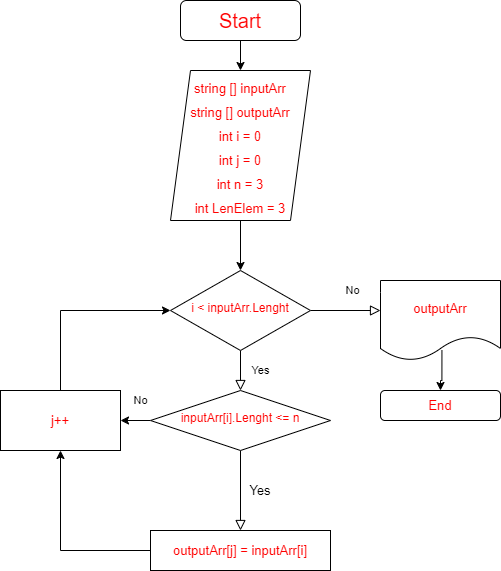

The diagram above was exported from draw.io. Its source (the exported page's mxGraphModel, read from the mxfile embedded in the PNG):
<mxGraphModel dx="1174" dy="658" grid="1" gridSize="10" guides="1" tooltips="1" connect="1" arrows="1" fold="1" page="1" pageScale="1" pageWidth="827" pageHeight="1169" math="0" shadow="0">
  <root>
    <mxCell id="WIyWlLk6GJQsqaUBKTNV-0" />
    <mxCell id="WIyWlLk6GJQsqaUBKTNV-1" parent="WIyWlLk6GJQsqaUBKTNV-0" />
    <mxCell id="wsv4TnaBRWIq7e9T5FNY-1" value="" style="edgeStyle=orthogonalEdgeStyle;rounded=0;orthogonalLoop=1;jettySize=auto;html=1;fontSize=20;fontColor=#FF0000;" edge="1" parent="WIyWlLk6GJQsqaUBKTNV-1" source="WIyWlLk6GJQsqaUBKTNV-3" target="wsv4TnaBRWIq7e9T5FNY-0">
      <mxGeometry relative="1" as="geometry" />
    </mxCell>
    <mxCell id="WIyWlLk6GJQsqaUBKTNV-3" value="&lt;font style=&quot;font-size: 20px;&quot;&gt;Start&lt;/font&gt;" style="rounded=1;whiteSpace=wrap;html=1;fontSize=12;glass=0;strokeWidth=1;shadow=0;fillColor=#FFFFFF;fillStyle=auto;fontColor=#FF0000;labelBackgroundColor=none;" parent="WIyWlLk6GJQsqaUBKTNV-1" vertex="1">
      <mxGeometry x="270" y="110" width="120" height="40" as="geometry" />
    </mxCell>
    <mxCell id="WIyWlLk6GJQsqaUBKTNV-4" value="Yes" style="rounded=0;html=1;jettySize=auto;orthogonalLoop=1;fontSize=11;endArrow=block;endFill=0;endSize=8;strokeWidth=1;shadow=0;labelBackgroundColor=none;edgeStyle=orthogonalEdgeStyle;" parent="WIyWlLk6GJQsqaUBKTNV-1" source="WIyWlLk6GJQsqaUBKTNV-6" target="WIyWlLk6GJQsqaUBKTNV-10" edge="1">
      <mxGeometry y="20" relative="1" as="geometry">
        <mxPoint as="offset" />
      </mxGeometry>
    </mxCell>
    <mxCell id="WIyWlLk6GJQsqaUBKTNV-5" value="No" style="edgeStyle=orthogonalEdgeStyle;rounded=0;html=1;jettySize=auto;orthogonalLoop=1;fontSize=11;endArrow=block;endFill=0;endSize=8;strokeWidth=1;shadow=0;labelBackgroundColor=none;" parent="WIyWlLk6GJQsqaUBKTNV-1" source="WIyWlLk6GJQsqaUBKTNV-6" edge="1">
      <mxGeometry x="0.2" y="20" relative="1" as="geometry">
        <mxPoint as="offset" />
        <mxPoint x="470" y="420" as="targetPoint" />
      </mxGeometry>
    </mxCell>
    <mxCell id="WIyWlLk6GJQsqaUBKTNV-6" value="&lt;span style=&quot;color: rgb(255, 0, 0);&quot;&gt;i &amp;lt; inputArr.Lenght&lt;/span&gt;" style="rhombus;whiteSpace=wrap;html=1;shadow=0;fontFamily=Helvetica;fontSize=12;align=center;strokeWidth=1;spacing=6;spacingTop=-4;" parent="WIyWlLk6GJQsqaUBKTNV-1" vertex="1">
      <mxGeometry x="260" y="380" width="140" height="80" as="geometry" />
    </mxCell>
    <mxCell id="WIyWlLk6GJQsqaUBKTNV-8" value="No" style="rounded=0;html=1;jettySize=auto;orthogonalLoop=1;fontSize=11;endArrow=block;endFill=0;endSize=8;strokeWidth=1;shadow=0;labelBackgroundColor=none;edgeStyle=orthogonalEdgeStyle;" parent="WIyWlLk6GJQsqaUBKTNV-1" source="WIyWlLk6GJQsqaUBKTNV-10" edge="1">
      <mxGeometry x="-1" y="-112" relative="1" as="geometry">
        <mxPoint x="12" y="-50" as="offset" />
        <mxPoint x="330" y="640" as="targetPoint" />
      </mxGeometry>
    </mxCell>
    <mxCell id="wsv4TnaBRWIq7e9T5FNY-8" style="edgeStyle=orthogonalEdgeStyle;rounded=0;orthogonalLoop=1;jettySize=auto;html=1;labelBackgroundColor=none;fontSize=13;fontColor=#FF0000;" edge="1" parent="WIyWlLk6GJQsqaUBKTNV-1" source="WIyWlLk6GJQsqaUBKTNV-10" target="wsv4TnaBRWIq7e9T5FNY-5">
      <mxGeometry relative="1" as="geometry" />
    </mxCell>
    <mxCell id="WIyWlLk6GJQsqaUBKTNV-10" value="&lt;font color=&quot;#ff0000&quot;&gt;inputArr[i].Lenght &amp;lt;= n&lt;/font&gt;" style="rhombus;whiteSpace=wrap;html=1;shadow=0;fontFamily=Helvetica;fontSize=12;align=center;strokeWidth=1;spacing=6;spacingTop=-4;" parent="WIyWlLk6GJQsqaUBKTNV-1" vertex="1">
      <mxGeometry x="240" y="500" width="180" height="60" as="geometry" />
    </mxCell>
    <mxCell id="wsv4TnaBRWIq7e9T5FNY-2" value="" style="edgeStyle=orthogonalEdgeStyle;rounded=0;orthogonalLoop=1;jettySize=auto;html=1;fontSize=20;fontColor=#000000;labelBackgroundColor=none;" edge="1" parent="WIyWlLk6GJQsqaUBKTNV-1" source="wsv4TnaBRWIq7e9T5FNY-0" target="WIyWlLk6GJQsqaUBKTNV-6">
      <mxGeometry relative="1" as="geometry" />
    </mxCell>
    <mxCell id="wsv4TnaBRWIq7e9T5FNY-0" value="&lt;font style=&quot;font-size: 13px;&quot;&gt;string [] inputArr&lt;br&gt;string [] outputArr&lt;br&gt;int i = 0&lt;br&gt;int j = 0&lt;br&gt;int n = 3&lt;br&gt;int LenElem = 3&lt;br&gt;&lt;/font&gt;" style="shape=parallelogram;perimeter=parallelogramPerimeter;whiteSpace=wrap;html=1;fixedSize=1;labelBackgroundColor=none;fillStyle=auto;fontSize=20;fontColor=#FF0000;fillColor=#FFFFFF;" vertex="1" parent="WIyWlLk6GJQsqaUBKTNV-1">
      <mxGeometry x="260" y="180" width="140" height="150" as="geometry" />
    </mxCell>
    <mxCell id="wsv4TnaBRWIq7e9T5FNY-4" value="Yes" style="text;html=1;strokeColor=none;fillColor=none;align=center;verticalAlign=middle;whiteSpace=wrap;rounded=0;labelBackgroundColor=none;fillStyle=auto;fontSize=13;fontColor=#000000;" vertex="1" parent="WIyWlLk6GJQsqaUBKTNV-1">
      <mxGeometry x="320" y="585" width="60" height="30" as="geometry" />
    </mxCell>
    <mxCell id="wsv4TnaBRWIq7e9T5FNY-9" style="edgeStyle=orthogonalEdgeStyle;rounded=0;orthogonalLoop=1;jettySize=auto;html=1;entryX=0;entryY=0.5;entryDx=0;entryDy=0;labelBackgroundColor=none;fontSize=13;fontColor=#FF0000;" edge="1" parent="WIyWlLk6GJQsqaUBKTNV-1" source="wsv4TnaBRWIq7e9T5FNY-5" target="WIyWlLk6GJQsqaUBKTNV-6">
      <mxGeometry relative="1" as="geometry">
        <Array as="points">
          <mxPoint x="150" y="420" />
        </Array>
      </mxGeometry>
    </mxCell>
    <mxCell id="wsv4TnaBRWIq7e9T5FNY-5" value="&lt;font color=&quot;#ff0000&quot;&gt;j++&lt;/font&gt;" style="shape=process;whiteSpace=wrap;html=1;backgroundOutline=1;labelBackgroundColor=none;fillStyle=auto;fontSize=13;fontColor=#CCCCCC;fillColor=#FFFFFF;size=0;" vertex="1" parent="WIyWlLk6GJQsqaUBKTNV-1">
      <mxGeometry x="90" y="500" width="120" height="60" as="geometry" />
    </mxCell>
    <mxCell id="wsv4TnaBRWIq7e9T5FNY-7" style="edgeStyle=orthogonalEdgeStyle;rounded=0;orthogonalLoop=1;jettySize=auto;html=1;entryX=0.5;entryY=1;entryDx=0;entryDy=0;labelBackgroundColor=none;fontSize=13;fontColor=#FF0000;" edge="1" parent="WIyWlLk6GJQsqaUBKTNV-1" source="wsv4TnaBRWIq7e9T5FNY-6" target="wsv4TnaBRWIq7e9T5FNY-5">
      <mxGeometry relative="1" as="geometry" />
    </mxCell>
    <mxCell id="wsv4TnaBRWIq7e9T5FNY-6" value="&lt;font color=&quot;#ff0000&quot;&gt;outputArr[j] = inputArr[i]&lt;/font&gt;" style="shape=process;whiteSpace=wrap;html=1;backgroundOutline=1;labelBackgroundColor=none;fillStyle=auto;fontSize=13;fontColor=#CCCCCC;fillColor=#FFFFFF;size=0;" vertex="1" parent="WIyWlLk6GJQsqaUBKTNV-1">
      <mxGeometry x="240" y="640" width="180" height="40" as="geometry" />
    </mxCell>
    <mxCell id="wsv4TnaBRWIq7e9T5FNY-14" value="" style="edgeStyle=orthogonalEdgeStyle;rounded=0;orthogonalLoop=1;jettySize=auto;html=1;labelBackgroundColor=none;fontSize=13;fontColor=#FF0000;exitX=0.512;exitY=0.872;exitDx=0;exitDy=0;exitPerimeter=0;" edge="1" parent="WIyWlLk6GJQsqaUBKTNV-1" source="wsv4TnaBRWIq7e9T5FNY-11" target="wsv4TnaBRWIq7e9T5FNY-12">
      <mxGeometry relative="1" as="geometry" />
    </mxCell>
    <mxCell id="wsv4TnaBRWIq7e9T5FNY-11" value="outputArr" style="shape=document;whiteSpace=wrap;html=1;boundedLbl=1;labelBackgroundColor=none;fillStyle=auto;fontSize=13;fontColor=#FF0000;fillColor=#FFFFFF;" vertex="1" parent="WIyWlLk6GJQsqaUBKTNV-1">
      <mxGeometry x="470" y="390" width="120" height="80" as="geometry" />
    </mxCell>
    <mxCell id="wsv4TnaBRWIq7e9T5FNY-12" value="End" style="rounded=1;whiteSpace=wrap;html=1;labelBackgroundColor=none;fillStyle=auto;fontSize=13;fontColor=#FF0000;fillColor=#FFFFFF;" vertex="1" parent="WIyWlLk6GJQsqaUBKTNV-1">
      <mxGeometry x="470" y="500" width="120" height="30" as="geometry" />
    </mxCell>
  </root>
</mxGraphModel>